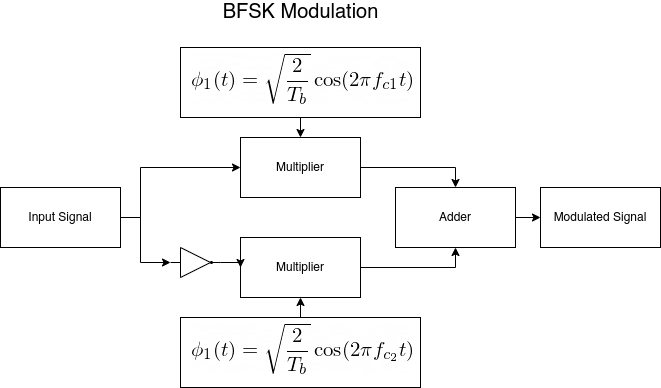

The diagram above was exported from draw.io. Its source (the exported page's mxGraphModel, read from the mxfile embedded in the PNG):
<mxGraphModel dx="2574" dy="736" grid="1" gridSize="10" guides="1" tooltips="1" connect="1" arrows="1" fold="1" page="1" pageScale="1" pageWidth="850" pageHeight="1100" math="0" shadow="0">
  <root>
    <mxCell id="0" />
    <mxCell id="1" parent="0" />
    <mxCell id="9tnkmek1M_mF95JOPKXI-3" style="edgeStyle=orthogonalEdgeStyle;rounded=0;orthogonalLoop=1;jettySize=auto;html=1;exitX=1;exitY=0.5;exitDx=0;exitDy=0;entryX=0;entryY=0.5;entryDx=0;entryDy=0;" parent="1" source="lopCG5oYryw5NPoZLX_i-2" target="lopCG5oYryw5NPoZLX_i-21" edge="1">
      <mxGeometry relative="1" as="geometry">
        <Array as="points">
          <mxPoint x="50" y="340" />
          <mxPoint x="50" y="290" />
        </Array>
      </mxGeometry>
    </mxCell>
    <mxCell id="9tnkmek1M_mF95JOPKXI-20" style="edgeStyle=orthogonalEdgeStyle;rounded=0;orthogonalLoop=1;jettySize=auto;html=1;exitX=1;exitY=0.5;exitDx=0;exitDy=0;entryX=0;entryY=0.5;entryDx=0;entryDy=0;" parent="1" source="lopCG5oYryw5NPoZLX_i-2" target="9tnkmek1M_mF95JOPKXI-17" edge="1">
      <mxGeometry relative="1" as="geometry">
        <Array as="points">
          <mxPoint x="50" y="340" />
          <mxPoint x="50" y="385" />
        </Array>
      </mxGeometry>
    </mxCell>
    <mxCell id="lopCG5oYryw5NPoZLX_i-2" value="Input Signal" style="whiteSpace=wrap;html=1;" parent="1" vertex="1">
      <mxGeometry x="-90" y="310" width="120" height="60" as="geometry" />
    </mxCell>
    <mxCell id="9tnkmek1M_mF95JOPKXI-22" style="edgeStyle=orthogonalEdgeStyle;rounded=0;orthogonalLoop=1;jettySize=auto;html=1;exitX=1;exitY=0.5;exitDx=0;exitDy=0;entryX=0.5;entryY=0;entryDx=0;entryDy=0;" parent="1" source="lopCG5oYryw5NPoZLX_i-21" target="9tnkmek1M_mF95JOPKXI-21" edge="1">
      <mxGeometry relative="1" as="geometry" />
    </mxCell>
    <mxCell id="lopCG5oYryw5NPoZLX_i-21" value="Multiplier" style="whiteSpace=wrap;html=1;align=center;" parent="1" vertex="1">
      <mxGeometry x="150" y="260" width="120" height="60" as="geometry" />
    </mxCell>
    <mxCell id="lopCG5oYryw5NPoZLX_i-31" value="Modulated Signal" style="whiteSpace=wrap;html=1;align=center;" parent="1" vertex="1">
      <mxGeometry x="450" y="310" width="120" height="60" as="geometry" />
    </mxCell>
    <mxCell id="9tnkmek1M_mF95JOPKXI-23" style="edgeStyle=orthogonalEdgeStyle;rounded=0;orthogonalLoop=1;jettySize=auto;html=1;exitX=1;exitY=0.5;exitDx=0;exitDy=0;entryX=0.5;entryY=1;entryDx=0;entryDy=0;" parent="1" source="9tnkmek1M_mF95JOPKXI-4" target="9tnkmek1M_mF95JOPKXI-21" edge="1">
      <mxGeometry relative="1" as="geometry" />
    </mxCell>
    <mxCell id="9tnkmek1M_mF95JOPKXI-4" value="Multiplier" style="whiteSpace=wrap;html=1;align=center;" parent="1" vertex="1">
      <mxGeometry x="150" y="360" width="120" height="60" as="geometry" />
    </mxCell>
    <mxCell id="9tnkmek1M_mF95JOPKXI-8" value="" style="group" parent="1" vertex="1" connectable="0">
      <mxGeometry x="90" y="170" width="240" height="70" as="geometry" />
    </mxCell>
    <mxCell id="lopCG5oYryw5NPoZLX_i-23" value="" style="whiteSpace=wrap;html=1;align=center;" parent="9tnkmek1M_mF95JOPKXI-8" vertex="1">
      <mxGeometry width="240" height="70" as="geometry" />
    </mxCell>
    <mxCell id="9tnkmek1M_mF95JOPKXI-7" value="&lt;meta http-equiv=&quot;content-type&quot; content=&quot;text/html; charset=utf-8&quot;&gt;&lt;img src=&quot;http://latex2png.com/pngs/71d8f6f9c0a4012be23518269370d91b.png&quot;&gt;" style="text;whiteSpace=wrap;html=1;" parent="9tnkmek1M_mF95JOPKXI-8" vertex="1">
      <mxGeometry x="10" width="30" height="30" as="geometry" />
    </mxCell>
    <mxCell id="9tnkmek1M_mF95JOPKXI-14" style="edgeStyle=orthogonalEdgeStyle;rounded=0;orthogonalLoop=1;jettySize=auto;html=1;exitX=1;exitY=0;exitDx=0;exitDy=0;entryX=0.5;entryY=1;entryDx=0;entryDy=0;" parent="1" source="9tnkmek1M_mF95JOPKXI-9" target="9tnkmek1M_mF95JOPKXI-4" edge="1">
      <mxGeometry relative="1" as="geometry" />
    </mxCell>
    <mxCell id="9tnkmek1M_mF95JOPKXI-16" style="edgeStyle=orthogonalEdgeStyle;rounded=0;orthogonalLoop=1;jettySize=auto;html=1;exitX=0.5;exitY=1;exitDx=0;exitDy=0;entryX=0.5;entryY=0;entryDx=0;entryDy=0;" parent="1" source="lopCG5oYryw5NPoZLX_i-23" target="lopCG5oYryw5NPoZLX_i-21" edge="1">
      <mxGeometry relative="1" as="geometry" />
    </mxCell>
    <mxCell id="9tnkmek1M_mF95JOPKXI-18" style="edgeStyle=orthogonalEdgeStyle;rounded=0;orthogonalLoop=1;jettySize=auto;html=1;exitX=1;exitY=0.5;exitDx=0;exitDy=0;entryX=0;entryY=0.5;entryDx=0;entryDy=0;" parent="1" source="9tnkmek1M_mF95JOPKXI-17" target="9tnkmek1M_mF95JOPKXI-4" edge="1">
      <mxGeometry relative="1" as="geometry" />
    </mxCell>
    <mxCell id="9tnkmek1M_mF95JOPKXI-17" value="" style="verticalLabelPosition=bottom;shadow=0;dashed=0;align=center;html=1;verticalAlign=top;shape=mxgraph.electrical.logic_gates.buffer2;negating=1;" parent="1" vertex="1">
      <mxGeometry x="80" y="370" width="50" height="30" as="geometry" />
    </mxCell>
    <mxCell id="9tnkmek1M_mF95JOPKXI-24" style="edgeStyle=orthogonalEdgeStyle;rounded=0;orthogonalLoop=1;jettySize=auto;html=1;exitX=1;exitY=0.5;exitDx=0;exitDy=0;entryX=0;entryY=0.5;entryDx=0;entryDy=0;" parent="1" source="9tnkmek1M_mF95JOPKXI-21" target="lopCG5oYryw5NPoZLX_i-31" edge="1">
      <mxGeometry relative="1" as="geometry" />
    </mxCell>
    <mxCell id="9tnkmek1M_mF95JOPKXI-21" value="Adder" style="whiteSpace=wrap;html=1;align=center;" parent="1" vertex="1">
      <mxGeometry x="305" y="310" width="120" height="60" as="geometry" />
    </mxCell>
    <mxCell id="9tnkmek1M_mF95JOPKXI-25" value="BFSK Modulation" style="text;html=1;align=center;verticalAlign=middle;resizable=0;points=[];autosize=1;fontSize=20;" parent="1" vertex="1">
      <mxGeometry x="155" y="125" width="110" height="20" as="geometry" />
    </mxCell>
    <mxCell id="9tnkmek1M_mF95JOPKXI-11" value="" style="whiteSpace=wrap;html=1;align=center;" parent="1" vertex="1">
      <mxGeometry x="90" y="440" width="240" height="70" as="geometry" />
    </mxCell>
    <mxCell id="9tnkmek1M_mF95JOPKXI-9" value="&lt;meta http-equiv=&quot;content-type&quot; content=&quot;text/html; charset=utf-8&quot;&gt;&lt;img src=&quot;http://latex2png.com/pngs/b9d7e135ee8a8080b9c4f3f05f512e82.png&quot;&gt;" style="text;whiteSpace=wrap;html=1;" parent="1" vertex="1">
      <mxGeometry x="100" y="440" width="100" height="40" as="geometry" />
    </mxCell>
  </root>
</mxGraphModel>